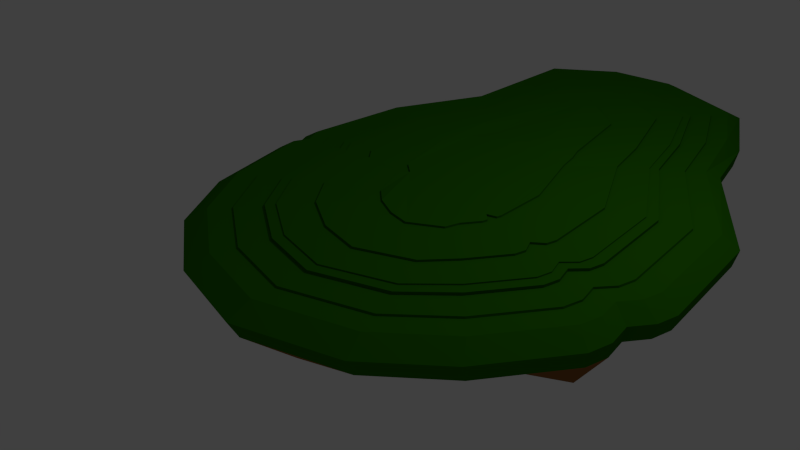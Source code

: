 # Source: island2.blend  (saved by Blender 2.76.0; exported with 4.5.12 LTS)
import bpy
from mathutils import Matrix  # noqa: F401  (used for matrix-valued properties, if any)

bpy.ops.wm.read_factory_settings(use_empty=True)
scene = bpy.context.scene
scene.name = 'Scene'

# ---- collections
col_collection_1 = bpy.data.collections.new('Collection 1'); scene.collection.children.link(col_collection_1)

# ---- materials (node trees are filled in below, after node groups)
mat_material_001 = bpy.data.materials.new('Material.001')
mat_material_001.alpha_threshold = 0.0
mat_material_001.use_transparent_shadow = False
mat_material_001.diffuse_color = (0.2738, 0.1135, 0.03076, 1.0)
mat_material_001.specular_color = (0.01739, 0.01739, 0.01739)
mat_material_001.roughness = 0.5
mat_material_002 = bpy.data.materials.new('Material.002')
mat_material_002.alpha_threshold = 0.0
mat_material_002.use_transparent_shadow = False
mat_material_002.diffuse_color = (0.02193, 0.1523, 0.0001441, 1.0)
mat_material_002.specular_color = (0.1902, 0.1902, 0.1902)
mat_material_002.roughness = 0.5

# ---- material node trees

# ---- world
world_world = bpy.data.worlds.new('World'); scene.world = world_world
world_world.color = (0.05088, 0.05088, 0.05088)
world_world.use_sun_shadow = False
world_world.sun_shadow_jitter_overblur = 0.0
world_world.cycles.sampling_method = 'MANUAL'
world_world.cycles.sample_map_resolution = 256

# ---- cameras
cam_camera = bpy.data.cameras.new('Camera')
cam_camera.clip_end = 100.0
cam_camera.lens = 35.0
cam_camera.sensor_width = 32.0
cam_camera.sensor_height = 18.0
cam_camera.ortho_scale = 7.314
cam_camera.dof.focus_distance = 0.0
cam_camera.dof.aperture_fstop = 128.0

# ---- lights
light_lamp = bpy.data.lights.new('Lamp', 'POINT')
light_lamp.transmission_factor = 0.0
light_lamp.cutoff_distance = 30.0
light_lamp.energy = 100.0
light_lamp.shadow_buffer_clip_start = 1.001
light_lamp.shadow_soft_size = 0.1
light_lamp.shadow_maximum_resolution = 0.006
light_lamp.use_absolute_resolution = True
light_lamp.cycles.use_multiple_importance_sampling = False

# ---- meshes
me_sphere = bpy.data.meshes.new('Sphere')
me_sphere.from_pydata([(0.9286, 1.085, 1.278), (0.08739, 1.593, 1.309), (0.5935, 1.401, 1.083), (-0.1346, 1.466, 1.309), (1.077, 1.379, 1.083), (0.9885, 1.208, 1.278), (1.229, 0.9609, 1.198), (1.109, 0.8639, 1.277), (1.621, 0.4821, 1.146), (1.439, 0.4355, 1.278), (1.703, -0.02496, 1.146), (1.506, -0.001696, 1.278), (1.621, -0.3754, 1.146), (1.439, -0.2893, 1.278), (1.39, -0.6725, 1.146), (1.249, -0.5331, 1.278), (1.107, -0.8834, 1.146), (1.025, -0.7078, 1.278), (0.6467, -1.01, 1.146), (0.641, -0.8192, 1.278), (0.2231, -0.9373, 1.146), (0.2914, -0.7593, 1.278), (-0.1611, -0.7384, 1.146), (-0.0289, -0.596, 1.278), (-0.448, -0.4311, 1.098), (-0.2718, -0.3425, 1.233), (-0.561, 0.03754, 1.112), (-0.3688, 0.05799, 1.246), (-0.5705, 0.6112, 1.107), (-0.4057, 0.5648, 1.277), (-0.3743, 1.072, 1.07), (-0.2172, 0.9452, 1.266), (0.1354, 1.379, 1.083), (0.3372, 1.582, 1.309), (1.025, 0.7921, 1.277), (1.314, 0.3909, 1.278), (1.37, -0.001696, 1.278), (1.314, -0.2447, 1.278), (1.153, -0.4508, 1.278), (0.9735, -0.6002, 1.278), (0.641, -0.7028, 1.278), (0.3434, -0.6517, 1.278), (0.06707, -0.5137, 1.278), (-0.1464, -0.2979, 1.233), (-0.2331, 0.05799, 1.246), (-0.2964, 0.5259, 1.277), (-0.1066, 0.8504, 1.266), (0.7291, 1.398, 1.309), (0.9286, 1.085, 1.315), (0.06835, 1.633, 1.309), (1.025, 0.7921, 1.305), (1.314, 0.3909, 1.309), (1.37, -0.001696, 1.309), (1.314, -0.2447, 1.309), (1.153, -0.4508, 1.309), (0.9735, -0.6002, 1.309), (0.641, -0.7028, 1.309), (0.3434, -0.6517, 1.309), (0.06707, -0.5137, 1.309), (-0.1464, -0.2979, 1.264), (-0.2331, 0.05799, 1.277), (-0.2964, 0.5259, 1.305), (-0.1066, 0.8504, 1.302), (-0.1698, 1.496, 1.309), (0.9065, 1.039, 1.315), (0.3372, 1.625, 1.309), (0.9944, 0.7655, 1.305), (1.268, 0.3744, 1.309), (1.32, -0.001696, 1.309), (1.268, -0.2283, 1.309), (1.118, -0.4203, 1.309), (0.9543, -0.5605, 1.309), (0.641, -0.6597, 1.309), (0.3626, -0.6119, 1.309), (0.1026, -0.4833, 1.309), (-0.1, -0.2815, 1.264), (-0.1829, 0.05799, 1.277), (-0.2559, 0.5116, 1.305), (-0.06572, 0.8153, 1.302), (0.7482, 1.438, 1.309), (0.9065, 1.039, 1.331), (0.06835, 1.633, 1.278), (0.9944, 0.7655, 1.317), (1.268, 0.3744, 1.324), (1.32, -0.001696, 1.324), (1.268, -0.2283, 1.324), (1.118, -0.4203, 1.324), (0.9543, -0.5605, 1.324), (0.641, -0.6597, 1.324), (0.3626, -0.6119, 1.324), (0.1026, -0.4833, 1.324), (-0.1, -0.2815, 1.278), (-0.1829, 0.05799, 1.292), (-0.2559, 0.5116, 1.317), (-0.06572, 0.8153, 1.319), (-0.1698, 1.496, 1.278), (0.8318, 0.8839, 1.331), (0.01686, 1.739, 1.278), (0.8899, 0.6758, 1.317), (1.111, 0.3188, 1.324), (1.151, -0.001696, 1.324), (1.111, -0.1726, 1.324), (0.9981, -0.3175, 1.324), (0.8894, -0.4261, 1.324), (0.641, -0.5143, 1.324), (0.4275, -0.4776, 1.324), (0.2224, -0.3804, 1.324), (0.0566, -0.2258, 1.278), (-0.01336, 0.05799, 1.292), (-0.1193, 0.463, 1.317), (0.07238, 0.6969, 1.319), (-0.06392, 1.916, 1.149), (0.8318, 0.8839, 1.36), (-0.2649, 1.578, 1.278), (0.8899, 0.6758, 1.339), (1.111, 0.3188, 1.348), (1.151, -0.001696, 1.348), (1.111, -0.1726, 1.348), (0.9981, -0.3175, 1.348), (0.8894, -0.4261, 1.348), (0.641, -0.5143, 1.348), (0.4275, -0.4776, 1.348), (0.2224, -0.3804, 1.348), (0.0566, -0.2258, 1.303), (-0.01336, 0.05799, 1.317), (-0.1193, 0.463, 1.339), (0.07238, 0.6969, 1.347), (-0.4073, 1.719, 1.149), (0.7048, 0.5967, 1.36), (0.7997, 1.544, 1.278), (0.7174, 0.5279, 1.339), (0.8526, 0.227, 1.348), (0.8709, -0.001696, 1.348), (0.8526, -0.08083, 1.348), (0.8003, -0.1479, 1.348), (0.7824, -0.2045, 1.348), (0.641, -0.2744, 1.348), (0.5345, -0.256, 1.348), (0.4202, -0.2108, 1.348), (0.3149, -0.134, 1.303), (0.2663, 0.05799, 1.317), (0.1061, 0.3829, 1.339), (0.154, 0.5243, 1.314), (0.8698, 1.712, 1.149), (0.7048, 0.5967, 1.384), (0.5902, 0.5909, 1.384), (0.7174, 0.5279, 1.358), (0.8526, 0.227, 1.37), (0.8709, -0.001696, 1.37), (0.8526, -0.08083, 1.37), (0.8003, -0.1479, 1.37), (0.7824, -0.2045, 1.37), (0.641, -0.2744, 1.37), (0.5345, -0.256, 1.37), (0.4202, -0.2108, 1.37), (0.3149, -0.134, 1.325), (0.2663, 0.05799, 1.338), (0.1061, 0.3829, 1.358), (0.154, 0.5243, 1.339), (0.496, 0.6286, 1.384), (0.3372, 1.74, 1.278), (0.9893, 1.21, 1.253), (1.11, 0.8648, 1.258), (1.441, 0.4361, 1.256), (1.508, -0.001696, 1.256), (1.441, -0.2899, 1.256), (1.251, -0.5342, 1.256), (1.026, -0.7092, 1.256), (0.641, -0.8207, 1.256), (0.2907, -0.7607, 1.256), (-0.03016, -0.5971, 1.256), (-0.2734, -0.3431, 1.211), (-0.3706, 0.05799, 1.224), (-0.4072, 0.5653, 1.258), (-0.2186, 0.9465, 1.241), (0.3285, 1.927, 1.149), (1.038, 1.311, 1.265), (1.178, 0.9233, 1.267), (1.543, 0.4723, 1.266), (1.618, -0.001696, 1.266), (1.543, -0.3261, 1.266), (1.329, -0.6012, 1.266), (1.068, -0.7967, 1.266), (0.641, -0.9154, 1.266), (0.2485, -0.8482, 1.266), (-0.1082, -0.6641, 1.266), (-0.3754, -0.3793, 1.221), (-0.481, 0.05799, 1.234), (-0.4962, 0.5969, 1.267), (-0.3085, 1.024, 1.252), (0.3372, 1.625, 1.278), (0.7482, 1.438, 1.278), (1.683, -0.1099, 1.146), (1.62, -0.1876, 1.146), (1.642, -0.2852, 1.146), (1.457, -0.2152, 1.278), (1.433, -0.1339, 1.278), (1.49, -0.07143, 1.278), (1.328, -0.1822, 1.278), (1.302, -0.1119, 1.278), (1.357, -0.06063, 1.278), (1.328, -0.1822, 1.309), (1.302, -0.1119, 1.309), (1.357, -0.06063, 1.309), (1.281, -0.1699, 1.309), (1.254, -0.1038, 1.309), (1.307, -0.05663, 1.309), (1.281, -0.1699, 1.324), (1.254, -0.1038, 1.324), (1.307, -0.05663, 1.324), (1.121, -0.1286, 1.324), (1.091, -0.0764, 1.324), (1.141, -0.04314, 1.324), (1.121, -0.1286, 1.348), (1.091, -0.0764, 1.348), (1.141, -0.04314, 1.348), (0.8573, -0.06045, 1.348), (0.8215, -0.0312, 1.348), (0.8665, -0.02088, 1.348), (0.8573, -0.06045, 1.37), (0.8215, -0.0312, 1.37), (0.8665, -0.02088, 1.37), (1.492, -0.07157, 1.256), (1.435, -0.1341, 1.256), (1.458, -0.2157, 1.256), (1.6, -0.08036, 1.266), (1.541, -0.152, 1.266), (1.562, -0.2426, 1.266), (0.9286, 1.085, 1.278), (0.5935, 1.401, 1.083), (1.077, 1.379, 1.083), (0.9885, 1.208, 1.278), (-0.3743, 1.072, 1.07), (-0.2172, 0.9452, 1.266), (0.1354, 1.379, 1.083), (-0.1066, 0.8504, 1.266), (0.9286, 1.085, 1.315), (-0.1066, 0.8504, 1.302), (0.9065, 1.039, 1.315), (-0.06572, 0.8153, 1.302), (0.9065, 1.039, 1.331), (-0.06572, 0.8153, 1.319), (0.8318, 0.8839, 1.331), (0.07238, 0.6969, 1.319), (0.8318, 0.8839, 1.36), (0.07238, 0.6969, 1.347), (0.6725, 0.665, 1.36), (0.2072, 0.64, 1.314), (0.6725, 0.665, 1.384), (0.5902, 0.5909, 1.384), (0.2072, 0.64, 1.339), (0.496, 0.6286, 1.384), (0.9893, 1.21, 1.253), (-0.2186, 0.9465, 1.241), (1.038, 1.311, 1.265), (-0.3085, 1.024, 1.252), (0.7291, 1.398, 1.323), (0.3372, 1.582, 1.323), (-0.1346, 1.466, 1.323), (0.08739, 1.593, 1.323), (0.6648, 1.265, 1.323), (0.3372, 1.438, 1.323), (-0.01576, 1.364, 1.323), (0.1517, 1.46, 1.323), (0.6648, 1.265, 1.348), (0.3372, 1.438, 1.348), (-0.01576, 1.364, 1.348), (0.1517, 1.46, 1.348), (0.5587, 1.046, 1.348), (0.3372, 1.2, 1.348), (0.1803, 1.196, 1.348), (0.2578, 1.24, 1.348), (0.5587, 1.046, 1.369), (0.3372, 1.2, 1.369), (0.1803, 1.196, 1.369), (0.2578, 1.24, 1.369), (0.3372, 1.742, 1.256), (0.8003, 1.546, 1.256), (-0.2662, 1.579, 1.256), (0.01618, 1.741, 1.256), (0.8422, 1.633, 1.266), (-0.3436, 1.645, 1.266), (-0.0257, 1.827, 1.266), (0.3372, 1.835, 1.266), (-0.293, 0.1296, 1.248), (-0.6151, 0.1254, 1.123), (-0.4247, 0.1356, 1.248), (-0.293, 0.1296, 1.279), (-0.2443, 0.1274, 1.279), (-0.2443, 0.1274, 1.293), (-0.07982, 0.12, 1.293), (-0.07982, 0.12, 1.317), (0.1915, 0.1078, 1.317), (0.1915, 0.1078, 1.338), (-0.4264, 0.1357, 1.227), (-0.5336, 0.1405, 1.237), (-0.2716, 0.007194, 1.241), (-0.5981, -0.02935, 1.107), (-0.4058, 0.0008357, 1.241), (-0.2716, 0.007194, 1.272), (-0.2219, 0.009546, 1.272), (-0.2219, 0.009546, 1.286), (-0.05423, 0.01749, 1.286), (-0.05423, 0.01749, 1.311), (0.2224, 0.03059, 1.311), (0.2224, 0.03059, 1.333), (-0.4076, 0.000752, 1.219), (-0.5168, -0.004421, 1.229), (0.5919, 1.385, 0.8709), (1.064, 1.363, 0.8709), (1.213, 0.9547, 0.983), (1.596, 0.4872, 0.9318), (1.675, -0.008011, 0.9318), (1.616, -0.2621, 0.9318), (1.596, -0.3502, 0.9318), (1.37, -0.6404, 0.9318), (1.093, -0.8463, 0.9318), (0.6439, -0.9698, 0.9318), (0.2302, -0.8989, 0.9318), (-0.1449, -0.7047, 0.9318), (-0.4251, -0.4046, 0.8856), (-0.5717, -0.0123, 0.8939), (-0.5354, 0.05302, 0.8992), (-0.5882, 0.1388, 0.9094), (-0.5447, 0.6132, 0.8938), (-0.3532, 1.063, 0.8582), (0.1446, 1.363, 0.8709), (-0.05003, 1.887, 0.9353), (0.3332, 1.898, 0.9353), (-0.3853, 1.695, 0.9353), (0.8617, 1.688, 0.9353), (1.656, -0.09099, 0.9318), (1.595, -0.1669, 0.9318), (0.5919, 1.385, 0.8709), (1.064, 1.363, 0.8709), (-0.3532, 1.063, 0.8582), (0.1446, 1.363, 0.8709), (0.5797, 1.235, 0.5229), (0.9677, 1.217, 0.5229), (1.123, 0.9129, 0.4259), (1.405, 0.4969, 0.573), (1.47, 0.08964, 0.573), (1.422, -0.1193, 0.573), (1.455, -0.2196, 0.3815), (1.219, -0.4304, 0.573), (0.9918, -0.5998, 0.573), (0.6292, -0.7572, 0.3815), (0.2147, -0.6433, 0.5046), (-0.0263, -0.4833, 0.573), (-0.2984, -0.2668, 0.3413), (-0.3773, 0.08612, 0.5418), (-0.3475, 0.1398, 0.5462), (-0.3909, 0.2104, 0.5545), (-0.3551, 0.6006, 0.5417), (-0.1976, 0.9702, 0.5124), (0.2118, 1.217, 0.5229), (0.05172, 1.648, 0.5759), (0.3669, 1.657, 0.5759), (-0.224, 1.49, 0.5759), (0.8016, 1.485, 0.5759), (1.455, 0.0214, 0.573), (1.404, -0.041, 0.573), (0.5797, 1.235, 0.5229), (0.9677, 1.217, 0.5229), (-0.1976, 0.9702, 0.5124), (0.2118, 1.217, 0.5229), (0.5372, 1.129, -0.06768), (0.788, 1.118, -0.06768), (0.8673, 0.9006, -0.008064), (1.071, 0.6521, -0.03528), (1.113, 0.3888, -0.03528), (1.082, 0.2537, -0.03528), (1.071, 0.2069, -0.03528), (0.9507, 0.05264, -0.03528), (0.8036, -0.05682, -0.03528), (0.5648, -0.1225, -0.03528), (0.3449, -0.08479, -0.03528), (0.1455, 0.01844, -0.03528), (-0.003488, 0.178, -0.05986), (-0.08144, 0.3866, -0.05546), (-0.06217, 0.4213, -0.05264), (-0.09023, 0.4669, -0.04721), (-0.09834, 0.7416, -0.2818), (0.03474, 0.9581, -0.07443), (0.2994, 1.118, -0.06768), (0.1792, 1.456, -0.2585), (0.3996, 1.402, -0.03344), (0.01763, 1.373, -0.03344), (0.6806, 1.291, -0.03344), (1.103, 0.3447, -0.03528), (1.07, 0.3044, -0.03528), (0.5372, 1.129, -0.06768), (0.788, 1.118, -0.06768), (0.03474, 0.9581, -0.07443), (0.2994, 1.118, -0.06768), (0.5195, 0.913, -0.5713), (0.6493, 0.9071, -0.5713), (0.6903, 0.7947, -0.5405), (0.7955, 0.6661, -0.5546), (0.8174, 0.5299, -0.5546), (0.8012, 0.46, -0.5546), (0.7955, 0.4358, -0.5546), (0.7334, 0.356, -0.5546), (0.6921, 0.2234, -0.647), (0.5338, 0.2654, -0.5546), (0.42, 0.2849, -0.5546), (0.2623, 0.2726, -0.647), (0.2397, 0.4208, -0.5673), (0.1994, 0.5288, -0.565), (0.2094, 0.5467, -0.5635), (0.1949, 0.5703, -0.5607), (0.2068, 0.7008, -0.565), (0.2595, 0.8244, -0.5748), (0.3964, 0.9071, -0.5713), (0.3429, 1.051, -0.5536), (0.4483, 1.054, -0.5536), (0.2687, 0.9821, -0.5536), (0.6118, 1.103, -0.6458), (0.8121, 0.5071, -0.5546), (0.8663, 0.4593, -0.647), (0.5195, 0.913, -0.5713), (0.6493, 0.9071, -0.5713), (0.19, 0.8862, -0.6726), (0.3964, 0.9071, -0.5713), (0.5173, 0.7049, -0.8717), (0.5652, 0.7027, -0.8717), (0.5803, 0.6613, -0.8603), (0.6192, 0.6138, -0.8655), (0.6272, 0.5636, -0.8655), (0.6212, 0.5378, -0.8655), (0.6192, 0.5289, -0.8655), (0.5962, 0.4994, -0.8655), (0.5682, 0.4785, -0.8655), (0.5226, 0.466, -0.8655), (0.4806, 0.4732, -0.8655), (0.4425, 0.4929, -0.8655), (0.4141, 0.5233, -0.8702), (0.3992, 0.5632, -0.8693), (0.4029, 0.5698, -0.8688), (0.3976, 0.5785, -0.8677), (0.402, 0.6266, -0.8693), (0.4214, 0.6722, -0.8729), (0.4719, 0.7027, -0.8717), (0.4522, 0.7559, -0.8651), (0.4911, 0.757, -0.8651), (0.4181, 0.7364, -0.8651), (0.5447, 0.7357, -0.8651), (0.6253, 0.5552, -0.8655), (0.6191, 0.5475, -0.8655), (0.5173, 0.7049, -0.8717), (0.5652, 0.7027, -0.8717), (0.4214, 0.6722, -0.8729), (0.4719, 0.7027, -0.8717), (0.5126, 0.5917, -1.143), (0.5132, 0.5914, -1.145)], [], [(21, 19, 40, 41), (279, 97, 160, 276), (15, 13, 37, 38), (161, 5, 7, 162), (9, 7, 34, 35), (162, 7, 9, 163), (286, 27, 44, 284), (163, 9, 11, 164), (23, 21, 41, 42), (224, 195, 13, 165), (17, 15, 38, 39), (165, 13, 15, 166), (11, 9, 35, 36), (166, 15, 17, 167), (97, 113, 95, 81), (167, 17, 19, 168), (160, 97, 81, 190), (168, 19, 21, 169), (31, 29, 45, 46), (169, 21, 23, 170), (25, 23, 42, 43), (170, 23, 25, 171), (19, 17, 39, 40), (306, 298, 27, 172), (197, 11, 36, 200), (294, 286, 29, 173), (129, 160, 190, 191), (46, 45, 61, 62), (173, 29, 31, 174), (7, 5, 0, 34), (276, 160, 129, 277), (96, 80, 240, 242), (298, 25, 43, 296), (10, 192, 331, 312), (299, 59, 75, 300), (43, 42, 58, 59), (126, 142, 247, 245), (40, 39, 55, 56), (200, 36, 52, 203), (34, 0, 48, 50), (159, 145, 249, 251), (296, 43, 59, 299), (41, 40, 56, 57), (38, 37, 53, 54), (35, 34, 50, 51), (284, 44, 60, 287), (42, 41, 57, 58), (39, 38, 54, 55), (36, 35, 51, 52), (46, 62, 237, 235), (71, 70, 86, 87), (52, 51, 67, 68), (59, 58, 74, 75), (51, 50, 66, 67), (58, 57, 73, 74), (50, 48, 64, 66), (57, 56, 72, 73), (112, 96, 242, 244), (78, 94, 241, 239), (56, 55, 71, 72), (4, 2, 229, 230), (55, 54, 70, 71), (62, 61, 77, 78), (54, 53, 69, 70), (287, 60, 76, 288), (203, 52, 68, 206), (82, 80, 96, 98), (78, 77, 93, 94), (70, 69, 85, 86), (288, 76, 92, 289), (206, 68, 84, 209), (300, 75, 91, 301), (68, 67, 83, 84), (75, 74, 90, 91), (67, 66, 82, 83), (74, 73, 89, 90), (66, 64, 80, 82), (73, 72, 88, 89), (31, 46, 235, 233), (161, 176, 254, 252), (72, 71, 87, 88), (64, 48, 236, 238), (302, 107, 123, 303), (89, 88, 104, 105), (189, 174, 253, 255), (142, 158, 250, 247), (88, 87, 103, 104), (128, 112, 244, 246), (87, 86, 102, 103), (94, 93, 109, 110), (86, 85, 101, 102), (289, 92, 108, 290), (209, 84, 100, 212), (301, 91, 107, 302), (84, 83, 99, 100), (91, 90, 106, 107), (83, 82, 98, 99), (90, 89, 105, 106), (119, 118, 134, 135), (100, 99, 115, 116), (107, 106, 122, 123), (99, 98, 114, 115), (106, 105, 121, 122), (98, 96, 112, 114), (105, 104, 120, 121), (48, 0, 228, 236), (94, 110, 243, 241), (104, 103, 119, 120), (80, 64, 238, 240), (103, 102, 118, 119), (110, 109, 125, 126), (102, 101, 117, 118), (290, 108, 124, 291), (212, 100, 116, 215), (130, 128, 144, 146), (126, 125, 141, 142), (118, 117, 133, 134), (291, 124, 140, 292), (215, 116, 132, 218), (303, 123, 139, 304), (116, 115, 131, 132), (123, 122, 138, 139), (115, 114, 130, 131), (122, 121, 137, 138), (114, 112, 128, 130), (121, 120, 136, 137), (2, 32, 234, 229), (5, 161, 252, 231), (120, 119, 135, 136), (174, 31, 233, 253), (144, 145, 159, 158, 157, 293, 156, 305, 155, 154, 153, 152, 151, 150, 149, 219, 220, 221, 148, 147, 146), (137, 136, 152, 153), (110, 126, 245, 243), (176, 4, 230, 254), (136, 135, 151, 152), (32, 30, 232, 234), (135, 134, 150, 151), (142, 141, 157, 158), (134, 133, 149, 150), (292, 140, 156, 293), (218, 132, 148, 221), (304, 139, 155, 305), (132, 131, 147, 148), (139, 138, 154, 155), (131, 130, 146, 147), (138, 137, 153, 154), (144, 128, 246, 248), (0, 5, 231, 228), (188, 173, 174, 189), (295, 294, 173, 188), (307, 306, 172, 187), (185, 170, 171, 186), (184, 169, 170, 185), (183, 168, 169, 184), (182, 167, 168, 183), (181, 166, 167, 182), (180, 165, 166, 181), (227, 224, 165, 180), (178, 163, 164, 179), (177, 162, 163, 178), (176, 161, 162, 177), (62, 78, 239, 237), (145, 144, 248, 249), (4, 176, 177, 6), (6, 177, 178, 8), (8, 178, 179, 10), (194, 227, 180, 12), (12, 180, 181, 14), (14, 181, 182, 16), (16, 182, 183, 18), (18, 183, 184, 20), (20, 184, 185, 22), (22, 185, 186, 24), (297, 307, 187, 26), (285, 295, 188, 28), (28, 188, 189, 30), (30, 189, 255, 232), (158, 159, 251, 250), (10, 179, 225, 192), (192, 225, 226, 193), (193, 226, 227, 194), (179, 164, 222, 225), (225, 222, 223, 226), (226, 223, 224, 227), (133, 216, 219, 149), (216, 217, 220, 219), (217, 218, 221, 220), (117, 213, 216, 133), (213, 214, 217, 216), (214, 215, 218, 217), (101, 210, 213, 117), (210, 211, 214, 213), (211, 212, 215, 214), (85, 207, 210, 101), (207, 208, 211, 210), (208, 209, 212, 211), (69, 204, 207, 85), (204, 205, 208, 207), (205, 206, 209, 208), (53, 201, 204, 69), (201, 202, 205, 204), (202, 203, 206, 205), (37, 198, 201, 53), (198, 199, 202, 201), (199, 200, 203, 202), (13, 195, 198, 37), (195, 196, 199, 198), (196, 197, 200, 199), (164, 11, 197, 222), (222, 197, 196, 223), (223, 196, 195, 224), (236, 228, 191, 79), (232, 255, 281, 127), (248, 246, 268, 272), (240, 238, 47, 256), (233, 235, 95, 113), (244, 242, 260, 264), (249, 248, 272, 273), (239, 241, 258, 3), (255, 253, 278, 281), (235, 237, 63, 95), (250, 251, 275, 274), (252, 254, 280, 277), (251, 249, 273, 275), (254, 230, 143, 280), (241, 243, 262, 258), (237, 239, 3, 63), (246, 244, 264, 268), (8, 10, 312, 311), (245, 247, 270, 266), (253, 233, 113, 278), (242, 240, 256, 260), (238, 236, 79, 47), (232, 127, 329, 335), (231, 252, 277, 129), (247, 250, 274, 270), (297, 26, 322, 321), (243, 245, 266, 262), (228, 231, 129, 191), (278, 113, 97, 279), (190, 81, 49, 65), (81, 95, 63, 49), (191, 190, 65, 79), (65, 49, 1, 33), (79, 65, 33, 47), (49, 63, 3, 1), (33, 1, 259, 257), (47, 33, 257, 256), (1, 3, 258, 259), (257, 259, 263, 261), (256, 257, 261, 260), (259, 258, 262, 263), (261, 263, 267, 265), (260, 261, 265, 264), (263, 262, 266, 267), (265, 267, 271, 269), (264, 265, 269, 268), (267, 266, 270, 271), (269, 271, 275, 273), (268, 269, 273, 272), (271, 270, 274, 275), (281, 278, 279, 282), (282, 279, 276, 283), (283, 276, 277, 280), (175, 283, 280, 143), (111, 282, 283, 175), (127, 281, 282, 111), (26, 187, 295, 285), (187, 172, 294, 295), (141, 292, 293, 157), (125, 291, 292, 141), (109, 290, 291, 125), (93, 289, 290, 109), (77, 288, 289, 93), (61, 287, 288, 77), (45, 284, 287, 61), (172, 27, 286, 294), (29, 286, 284, 45), (24, 186, 307, 297), (186, 171, 306, 307), (140, 304, 305, 156), (124, 303, 304, 140), (92, 301, 302, 108), (108, 302, 303, 124), (76, 300, 301, 92), (44, 296, 299, 60), (60, 299, 300, 76), (27, 298, 296, 44), (171, 25, 298, 306), (309, 310, 339, 338), (325, 326, 355, 354), (308, 309, 338, 337), (324, 325, 354, 353), (30, 32, 326, 325), (192, 193, 332, 331), (14, 16, 316, 315), (143, 230, 334, 330), (230, 229, 333, 334), (193, 194, 313, 332), (20, 22, 319, 318), (4, 6, 310, 309), (111, 175, 328, 327), (24, 297, 321, 320), (285, 28, 324, 323), (194, 12, 314, 313), (32, 2, 308, 326), (16, 18, 317, 316), (234, 232, 335, 336), (175, 143, 330, 328), (22, 24, 320, 319), (6, 8, 311, 310), (26, 285, 323, 322), (229, 234, 336, 333), (127, 111, 327, 329), (2, 4, 309, 308), (28, 30, 325, 324), (12, 14, 315, 314), (18, 20, 318, 317), (348, 349, 378, 377), (365, 364, 393, 394), (347, 348, 377, 376), (363, 362, 391, 392), (335, 329, 358, 364), (327, 328, 357, 356), (310, 311, 340, 339), (322, 323, 352, 351), (326, 308, 337, 355), (311, 312, 341, 340), (320, 321, 350, 349), (329, 327, 356, 358), (313, 314, 343, 342), (328, 330, 359, 357), (314, 315, 344, 343), (312, 331, 360, 341), (315, 316, 345, 344), (331, 332, 361, 360), (316, 317, 346, 345), (332, 313, 342, 361), (317, 318, 347, 346), (334, 333, 362, 363), (318, 319, 348, 347), (336, 335, 364, 365), (319, 320, 349, 348), (333, 336, 365, 362), (321, 322, 351, 350), (330, 334, 363, 359), (323, 324, 353, 352), (370, 389, 418, 399), (372, 373, 402, 401), (386, 388, 417, 415), (371, 372, 401, 400), (362, 365, 394, 391), (350, 351, 380, 379), (359, 363, 392, 388), (352, 353, 382, 381), (353, 354, 383, 382), (337, 338, 367, 366), (354, 355, 384, 383), (338, 339, 368, 367), (364, 358, 387, 393), (356, 357, 386, 385), (339, 340, 369, 368), (351, 352, 381, 380), (355, 337, 366, 384), (340, 341, 370, 369), (349, 350, 379, 378), (358, 356, 385, 387), (342, 343, 372, 371), (357, 359, 388, 386), (343, 344, 373, 372), (341, 360, 389, 370), (344, 345, 374, 373), (360, 361, 390, 389), (345, 346, 375, 374), (361, 342, 371, 390), (346, 347, 376, 375), (396, 397, 426, 425), (412, 413, 442, 441), (395, 396, 425, 424), (411, 412, 441, 440), (373, 374, 403, 402), (389, 390, 419, 418), (374, 375, 404, 403), (390, 371, 400, 419), (375, 376, 405, 404), (392, 391, 420, 421), (376, 377, 406, 405), (394, 393, 422, 423), (377, 378, 407, 406), (391, 394, 423, 420), (379, 380, 409, 408), (388, 392, 421, 417), (381, 382, 411, 410), (382, 383, 412, 411), (366, 367, 396, 395), (383, 384, 413, 412), (367, 368, 397, 396), (393, 387, 416, 422), (385, 386, 415, 414), (368, 369, 398, 397), (380, 381, 410, 409), (384, 366, 395, 413), (369, 370, 399, 398), (378, 379, 408, 407), (387, 385, 414, 416), (422, 416, 445, 451), (414, 415, 444, 443), (397, 398, 427, 426), (409, 410, 439, 438), (413, 395, 424, 442), (398, 399, 428, 427), (407, 408, 437, 436), (416, 414, 443, 445), (400, 401, 430, 429), (415, 417, 446, 444), (401, 402, 431, 430), (399, 418, 447, 428), (402, 403, 432, 431), (418, 419, 448, 447), (403, 404, 433, 432), (419, 400, 429, 448), (404, 405, 434, 433), (421, 420, 449, 450), (405, 406, 435, 434), (423, 422, 451, 452), (406, 407, 436, 435), (420, 423, 452, 449), (408, 409, 438, 437), (417, 421, 450, 446), (410, 411, 440, 439), (435, 436, 453), (452, 451, 454), (434, 435, 453), (450, 449, 454), (449, 452, 454), (437, 438, 453), (446, 450, 454), (439, 440, 453), (440, 441, 453), (424, 425, 453), (441, 442, 453), (425, 426, 453), (451, 445, 454), (443, 444, 454), (426, 427, 453), (438, 439, 453), (442, 424, 453), (427, 428, 453), (436, 437, 453), (445, 443, 454), (429, 430, 453), (444, 446, 454), (430, 431, 453), (428, 447, 453), (431, 432, 453), (447, 448, 453), (432, 433, 453), (448, 429, 453), (433, 434, 453)])
me_sphere.polygons.foreach_set('material_index', [1, 1, 1, 1, 1, 1, 1, 1, 1, 1, 1, 1, 1, 1, 1, 1, 1, 1, 1, 1, 1, 1, 1, 1, 1, 1, 1, 1, 1, 1, 1, 1, 1, 1, 1, 1, 1, 1, 1, 1, 1, 1, 1, 1, 1, 1, 1, 1, 1, 1, 1, 1, 1, 1, 1, 1, 1, 1, 1, 1, 1, 1, 1, 1, 1, 1, 1, 1, 1, 1, 1, 1, 1, 1, 1, 1, 1, 1, 1, 1, 1, 1, 1, 1, 1, 1, 1, 1, 1, 1, 1, 1, 1, 1, 1, 1, 1, 1, 1, 1, 1, 1, 1, 1, 1, 1, 1, 1, 1, 1, 1, 1, 1, 1, 1, 1, 1, 1, 1, 1, 1, 1, 1, 1, 1, 1, 1, 1, 1, 1, 1, 1, 1, 1, 1, 1, 1, 1, 1, 1, 1, 1, 1, 1, 1, 1, 1, 1, 1, 1, 1, 1, 1, 1, 1, 1, 1, 1, 1, 1, 1, 1, 1, 1, 1, 1, 1, 1, 1, 1, 1, 1, 1, 1, 1, 1, 1, 1, 1, 1, 1, 1, 1, 1, 1, 1, 1, 1, 1, 1, 1, 1, 1, 1, 1, 1, 1, 1, 1, 1, 1, 1, 1, 1, 1, 1, 1, 1, 1, 1, 1, 1, 1, 1, 1, 1, 1, 1, 1, 1, 1, 1, 1, 1, 1, 1, 1, 1, 1, 1, 1, 1, 1, 1, 1, 1, 1, 1, 1, 1, 1, 1, 1, 1, 1, 1, 1, 1, 1, 1, 1, 1, 1, 1, 1, 1, 1, 1, 1, 1, 1, 1, 1, 1, 1, 1, 1, 1, 1, 1, 1, 1, 1, 1, 1, 1, 1, 1, 1, 1, 1, 1, 1, 1, 1, 1, 1, 1, 1, 0, 0, 0, 0, 1, 1, 1, 1, 1, 1, 1, 1, 1, 1, 1, 1, 1, 1, 1, 1, 1, 1, 1, 1, 1, 1, 1, 1, 1, 0, 0, 0, 0, 0, 0, 0, 0, 0, 0, 0, 0, 0, 0, 0, 0, 0, 0, 0, 0, 0, 0, 0, 0, 0, 0, 0, 0, 0, 0, 0, 0, 0, 0, 0, 0, 0, 0, 0, 0, 0, 0, 0, 0, 0, 0, 0, 0, 0, 0, 0, 0, 0, 0, 0, 0, 0, 0, 0, 0, 0, 0, 0, 0, 0, 0, 0, 0, 0, 0, 0, 0, 0, 0, 0, 0, 0, 0, 0, 0, 0, 0, 0, 0, 0, 0, 0, 0, 0, 0, 0, 0, 0, 0, 0, 0, 0, 0, 0, 0, 0, 0, 0, 0, 0, 0, 0, 0, 0, 0, 0, 0, 0, 0, 0, 0, 0, 0, 0, 0, 0, 0, 0, 0, 0, 0, 0, 0, 0, 0, 0, 0, 0, 0, 0, 0, 0, 0, 0, 0, 0])
me_sphere.materials.append(mat_material_001)
me_sphere.materials.append(mat_material_002)
me_sphere.use_remesh_preserve_volume = False
me_sphere.use_remesh_preserve_attributes = False
me_sphere.use_mirror_vertex_groups = False
me_sphere.update()

# ---- objects
ob_sphere = bpy.data.objects.new('Sphere', me_sphere)
ob_lamp = bpy.data.objects.new('Lamp', light_lamp)
ob_camera = bpy.data.objects.new('Camera', cam_camera)

# ---- transforms, parenting, visibility, modifiers, constraints
ob_sphere.location = (0.0, -0.168, 0.0)
ob_sphere.scale = (2.56, 2.985, 1.009)
ob_sphere.lineart.crease_threshold = 0.0
ob_lamp.location = (4.076, 1.005, 5.904)
ob_lamp.rotation_euler = (0.6503, 0.05522, 1.866)
ob_lamp.lock_rotations_4d = False
ob_lamp.empty_display_type = 'ARROWS'
ob_lamp.color = (0.0, 0.0, 0.0, 0.0)
ob_lamp.lineart.crease_threshold = 0.0
ob_camera.location = (7.481, -6.508, 5.344)
ob_camera.rotation_euler = (1.109, 0.01082, 0.8149)
ob_camera.lock_rotations_4d = False
ob_camera.empty_display_type = 'ARROWS'
ob_camera.color = (0.0, 0.0, 0.0, 0.0)
ob_camera.display_type = 'WIRE'
ob_camera.lineart.crease_threshold = 0.0

# ---- collection membership
col_collection_1.objects.link(ob_sphere)
col_collection_1.objects.link(ob_lamp)
col_collection_1.objects.link(ob_camera)

# ---- scene / render settings (as saved in the file)
scene.camera = ob_camera
scene.frame_start = 1; scene.frame_end = 250; scene.frame_set(1)
scene.render.engine = 'BLENDER_EEVEE_NEXT'
scene.render.resolution_percentage = 50
scene.render.dither_intensity = 0.0
scene.cycles.use_denoising = False
scene.cycles.samples = 10
scene.cycles.sampling_pattern = 'TABULATED_SOBOL'
scene.cycles.light_sampling_threshold = 0.0
scene.cycles.use_adaptive_sampling = False
scene.cycles.use_light_tree = False
scene.cycles.blur_glossy = 0.0
scene.cycles.pixel_filter_type = 'GAUSSIAN'
scene.cycles.sample_clamp_indirect = 0.0
scene.view_settings.view_transform = 'Standard'
bpy.context.view_layer.update()
